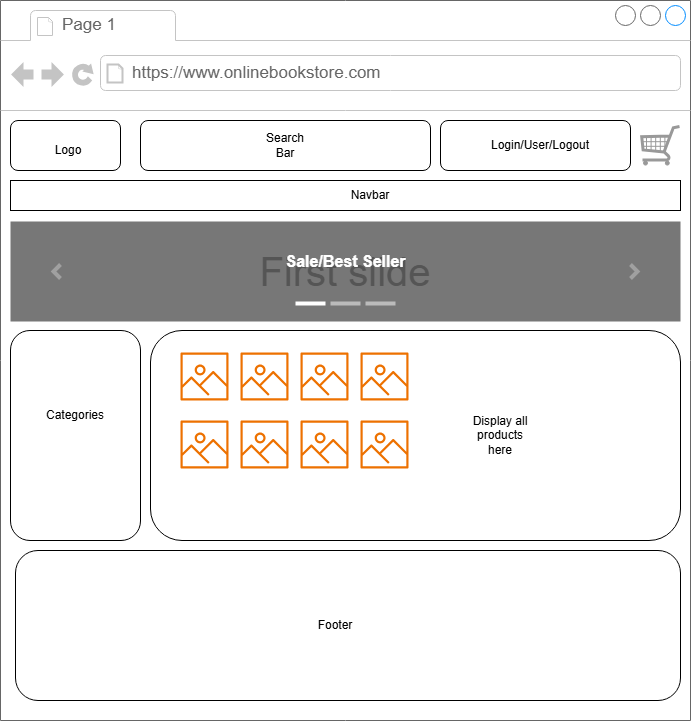

The diagram above was exported from draw.io. Its source (the exported page's mxGraphModel, read from the mxfile embedded in the PNG):
<mxGraphModel dx="1480" dy="824" grid="1" gridSize="10" guides="1" tooltips="1" connect="1" arrows="1" fold="1" page="1" pageScale="1" pageWidth="850" pageHeight="1100" math="0" shadow="0">
  <root>
    <mxCell id="0" />
    <mxCell id="1" parent="0" />
    <mxCell id="fhRRMLASA9OLpO1_RIqW-2" value="" style="strokeWidth=1;shadow=0;dashed=0;align=center;html=1;shape=mxgraph.mockup.containers.browserWindow;rSize=0;strokeColor=#666666;strokeColor2=#008cff;strokeColor3=#c4c4c4;mainText=,;recursiveResize=0;" vertex="1" parent="1">
      <mxGeometry x="60" y="30" width="690" height="720" as="geometry" />
    </mxCell>
    <mxCell id="fhRRMLASA9OLpO1_RIqW-3" value="Page 1" style="strokeWidth=1;shadow=0;dashed=0;align=center;html=1;shape=mxgraph.mockup.containers.anchor;fontSize=17;fontColor=#666666;align=left;whiteSpace=wrap;" vertex="1" parent="fhRRMLASA9OLpO1_RIqW-2">
      <mxGeometry x="60" y="12" width="110" height="26" as="geometry" />
    </mxCell>
    <mxCell id="fhRRMLASA9OLpO1_RIqW-4" value="https://www.onlinebookstore.com" style="strokeWidth=1;shadow=0;dashed=0;align=center;html=1;shape=mxgraph.mockup.containers.anchor;rSize=0;fontSize=17;fontColor=#666666;align=left;" vertex="1" parent="fhRRMLASA9OLpO1_RIqW-2">
      <mxGeometry x="130" y="60" width="250" height="26" as="geometry" />
    </mxCell>
    <mxCell id="fhRRMLASA9OLpO1_RIqW-5" value="" style="rounded=1;whiteSpace=wrap;html=1;" vertex="1" parent="fhRRMLASA9OLpO1_RIqW-2">
      <mxGeometry x="10" y="120" width="110" height="50" as="geometry" />
    </mxCell>
    <mxCell id="fhRRMLASA9OLpO1_RIqW-6" value="Logo" style="text;html=1;align=center;verticalAlign=middle;whiteSpace=wrap;rounded=0;" vertex="1" parent="fhRRMLASA9OLpO1_RIqW-2">
      <mxGeometry x="38" y="135" width="60" height="30" as="geometry" />
    </mxCell>
    <mxCell id="fhRRMLASA9OLpO1_RIqW-7" value="" style="rounded=1;whiteSpace=wrap;html=1;" vertex="1" parent="fhRRMLASA9OLpO1_RIqW-2">
      <mxGeometry x="140" y="120" width="290" height="50" as="geometry" />
    </mxCell>
    <mxCell id="fhRRMLASA9OLpO1_RIqW-8" value="Search Bar" style="text;html=1;align=center;verticalAlign=middle;whiteSpace=wrap;rounded=0;" vertex="1" parent="fhRRMLASA9OLpO1_RIqW-2">
      <mxGeometry x="255" y="130" width="60" height="30" as="geometry" />
    </mxCell>
    <mxCell id="fhRRMLASA9OLpO1_RIqW-9" value="" style="rounded=1;whiteSpace=wrap;html=1;" vertex="1" parent="fhRRMLASA9OLpO1_RIqW-2">
      <mxGeometry x="440" y="120" width="190" height="50" as="geometry" />
    </mxCell>
    <mxCell id="fhRRMLASA9OLpO1_RIqW-10" value="Login/User/Logout" style="text;html=1;align=center;verticalAlign=middle;whiteSpace=wrap;rounded=0;" vertex="1" parent="fhRRMLASA9OLpO1_RIqW-2">
      <mxGeometry x="510" y="130" width="60" height="30" as="geometry" />
    </mxCell>
    <mxCell id="fhRRMLASA9OLpO1_RIqW-12" value="First slide" style="html=1;shadow=0;dashed=0;strokeColor=none;strokeWidth=1;fillColor=#777777;fontColor=#555555;whiteSpace=wrap;align=center;verticalAlign=middle;fontStyle=0;fontSize=40;" vertex="1" parent="fhRRMLASA9OLpO1_RIqW-2">
      <mxGeometry x="10" y="221" width="670" height="100" as="geometry" />
    </mxCell>
    <mxCell id="fhRRMLASA9OLpO1_RIqW-13" value="" style="html=1;verticalLabelPosition=bottom;labelBackgroundColor=#ffffff;verticalAlign=top;shadow=0;dashed=0;strokeWidth=4;shape=mxgraph.ios7.misc.more;strokeColor=#a0a0a0;" vertex="1" parent="fhRRMLASA9OLpO1_RIqW-12">
      <mxGeometry x="1" y="0.5" width="7" height="14" relative="1" as="geometry">
        <mxPoint x="-50" y="-7" as="offset" />
      </mxGeometry>
    </mxCell>
    <mxCell id="fhRRMLASA9OLpO1_RIqW-14" value="" style="flipH=1;html=1;verticalLabelPosition=bottom;labelBackgroundColor=#ffffff;verticalAlign=top;shadow=0;dashed=0;strokeWidth=4;shape=mxgraph.ios7.misc.more;strokeColor=#a0a0a0;" vertex="1" parent="fhRRMLASA9OLpO1_RIqW-12">
      <mxGeometry y="0.5" width="7" height="14" relative="1" as="geometry">
        <mxPoint x="43" y="-7" as="offset" />
      </mxGeometry>
    </mxCell>
    <mxCell id="fhRRMLASA9OLpO1_RIqW-15" value="" style="html=1;shadow=0;strokeColor=none;fillColor=#ffffff;" vertex="1" parent="fhRRMLASA9OLpO1_RIqW-12">
      <mxGeometry x="0.5" y="1" width="30" height="4" relative="1" as="geometry">
        <mxPoint x="-50" y="-20" as="offset" />
      </mxGeometry>
    </mxCell>
    <mxCell id="fhRRMLASA9OLpO1_RIqW-16" value="" style="html=1;shadow=0;strokeColor=none;fillColor=#BBBBBB;" vertex="1" parent="fhRRMLASA9OLpO1_RIqW-12">
      <mxGeometry x="0.5" y="1" width="30" height="4" relative="1" as="geometry">
        <mxPoint x="-15" y="-20" as="offset" />
      </mxGeometry>
    </mxCell>
    <mxCell id="fhRRMLASA9OLpO1_RIqW-17" value="" style="html=1;shadow=0;strokeColor=none;fillColor=#BBBBBB;" vertex="1" parent="fhRRMLASA9OLpO1_RIqW-12">
      <mxGeometry x="0.5" y="1" width="30" height="4" relative="1" as="geometry">
        <mxPoint x="20" y="-20" as="offset" />
      </mxGeometry>
    </mxCell>
    <mxCell id="fhRRMLASA9OLpO1_RIqW-18" value="&lt;span style=&quot;font-size: 16px;&quot;&gt;&lt;b&gt;Sale/Best Seller&lt;/b&gt;&lt;/span&gt;&lt;br style=&quot;font-size: 14px&quot;&gt;" style="html=1;shadow=0;strokeColor=none;fillColor=none;resizeWidth=1;fontColor=#FFFFFF;fontSize=14;" vertex="1" parent="fhRRMLASA9OLpO1_RIqW-12">
      <mxGeometry y="1" width="670" height="60" relative="1" as="geometry">
        <mxPoint y="-90" as="offset" />
      </mxGeometry>
    </mxCell>
    <mxCell id="fhRRMLASA9OLpO1_RIqW-19" value="" style="rounded=1;whiteSpace=wrap;html=1;direction=south;" vertex="1" parent="fhRRMLASA9OLpO1_RIqW-2">
      <mxGeometry x="10" y="330" width="130" height="210" as="geometry" />
    </mxCell>
    <mxCell id="fhRRMLASA9OLpO1_RIqW-20" value="Categories" style="text;html=1;align=center;verticalAlign=middle;whiteSpace=wrap;rounded=0;" vertex="1" parent="fhRRMLASA9OLpO1_RIqW-2">
      <mxGeometry x="45" y="400" width="60" height="30" as="geometry" />
    </mxCell>
    <mxCell id="fhRRMLASA9OLpO1_RIqW-21" value="" style="rounded=1;whiteSpace=wrap;html=1;" vertex="1" parent="fhRRMLASA9OLpO1_RIqW-2">
      <mxGeometry x="150" y="330" width="530" height="210" as="geometry" />
    </mxCell>
    <mxCell id="fhRRMLASA9OLpO1_RIqW-22" value="Display all products here" style="text;html=1;align=center;verticalAlign=middle;whiteSpace=wrap;rounded=0;" vertex="1" parent="fhRRMLASA9OLpO1_RIqW-2">
      <mxGeometry x="470" y="420" width="60" height="30" as="geometry" />
    </mxCell>
    <mxCell id="fhRRMLASA9OLpO1_RIqW-23" value="" style="rounded=1;whiteSpace=wrap;html=1;" vertex="1" parent="fhRRMLASA9OLpO1_RIqW-2">
      <mxGeometry x="15" y="550" width="665" height="150" as="geometry" />
    </mxCell>
    <mxCell id="fhRRMLASA9OLpO1_RIqW-24" value="Footer" style="text;html=1;align=center;verticalAlign=middle;whiteSpace=wrap;rounded=0;" vertex="1" parent="fhRRMLASA9OLpO1_RIqW-2">
      <mxGeometry x="305" y="610" width="60" height="30" as="geometry" />
    </mxCell>
    <mxCell id="fhRRMLASA9OLpO1_RIqW-25" value="" style="rounded=0;whiteSpace=wrap;html=1;" vertex="1" parent="fhRRMLASA9OLpO1_RIqW-2">
      <mxGeometry x="10" y="180" width="670" height="30" as="geometry" />
    </mxCell>
    <mxCell id="fhRRMLASA9OLpO1_RIqW-26" value="Navbar" style="text;html=1;align=center;verticalAlign=middle;whiteSpace=wrap;rounded=0;" vertex="1" parent="fhRRMLASA9OLpO1_RIqW-2">
      <mxGeometry x="340" y="180" width="60" height="30" as="geometry" />
    </mxCell>
    <mxCell id="fhRRMLASA9OLpO1_RIqW-27" value="" style="sketch=0;outlineConnect=0;fontColor=#232F3E;gradientColor=none;fillColor=#ED7100;strokeColor=none;dashed=0;verticalLabelPosition=bottom;verticalAlign=top;align=center;html=1;fontSize=12;fontStyle=0;aspect=fixed;pointerEvents=1;shape=mxgraph.aws4.container_registry_image;" vertex="1" parent="fhRRMLASA9OLpO1_RIqW-2">
      <mxGeometry x="180" y="352" width="48" height="48" as="geometry" />
    </mxCell>
    <mxCell id="fhRRMLASA9OLpO1_RIqW-28" value="" style="sketch=0;outlineConnect=0;fontColor=#232F3E;gradientColor=none;fillColor=#ED7100;strokeColor=none;dashed=0;verticalLabelPosition=bottom;verticalAlign=top;align=center;html=1;fontSize=12;fontStyle=0;aspect=fixed;pointerEvents=1;shape=mxgraph.aws4.container_registry_image;" vertex="1" parent="fhRRMLASA9OLpO1_RIqW-2">
      <mxGeometry x="240" y="352" width="48" height="48" as="geometry" />
    </mxCell>
    <mxCell id="fhRRMLASA9OLpO1_RIqW-29" value="" style="sketch=0;outlineConnect=0;fontColor=#232F3E;gradientColor=none;fillColor=#ED7100;strokeColor=none;dashed=0;verticalLabelPosition=bottom;verticalAlign=top;align=center;html=1;fontSize=12;fontStyle=0;aspect=fixed;pointerEvents=1;shape=mxgraph.aws4.container_registry_image;" vertex="1" parent="fhRRMLASA9OLpO1_RIqW-2">
      <mxGeometry x="300" y="352" width="48" height="48" as="geometry" />
    </mxCell>
    <mxCell id="fhRRMLASA9OLpO1_RIqW-30" value="" style="sketch=0;outlineConnect=0;fontColor=#232F3E;gradientColor=none;fillColor=#ED7100;strokeColor=none;dashed=0;verticalLabelPosition=bottom;verticalAlign=top;align=center;html=1;fontSize=12;fontStyle=0;aspect=fixed;pointerEvents=1;shape=mxgraph.aws4.container_registry_image;" vertex="1" parent="fhRRMLASA9OLpO1_RIqW-2">
      <mxGeometry x="360" y="352" width="48" height="48" as="geometry" />
    </mxCell>
    <mxCell id="fhRRMLASA9OLpO1_RIqW-31" value="" style="sketch=0;outlineConnect=0;fontColor=#232F3E;gradientColor=none;fillColor=#ED7100;strokeColor=none;dashed=0;verticalLabelPosition=bottom;verticalAlign=top;align=center;html=1;fontSize=12;fontStyle=0;aspect=fixed;pointerEvents=1;shape=mxgraph.aws4.container_registry_image;" vertex="1" parent="fhRRMLASA9OLpO1_RIqW-2">
      <mxGeometry x="180" y="420" width="48" height="48" as="geometry" />
    </mxCell>
    <mxCell id="fhRRMLASA9OLpO1_RIqW-32" value="" style="sketch=0;outlineConnect=0;fontColor=#232F3E;gradientColor=none;fillColor=#ED7100;strokeColor=none;dashed=0;verticalLabelPosition=bottom;verticalAlign=top;align=center;html=1;fontSize=12;fontStyle=0;aspect=fixed;pointerEvents=1;shape=mxgraph.aws4.container_registry_image;" vertex="1" parent="fhRRMLASA9OLpO1_RIqW-2">
      <mxGeometry x="240" y="420" width="48" height="48" as="geometry" />
    </mxCell>
    <mxCell id="fhRRMLASA9OLpO1_RIqW-33" value="" style="sketch=0;outlineConnect=0;fontColor=#232F3E;gradientColor=none;fillColor=#ED7100;strokeColor=none;dashed=0;verticalLabelPosition=bottom;verticalAlign=top;align=center;html=1;fontSize=12;fontStyle=0;aspect=fixed;pointerEvents=1;shape=mxgraph.aws4.container_registry_image;" vertex="1" parent="fhRRMLASA9OLpO1_RIqW-2">
      <mxGeometry x="300" y="420" width="48" height="48" as="geometry" />
    </mxCell>
    <mxCell id="fhRRMLASA9OLpO1_RIqW-34" value="" style="sketch=0;outlineConnect=0;fontColor=#232F3E;gradientColor=none;fillColor=#ED7100;strokeColor=none;dashed=0;verticalLabelPosition=bottom;verticalAlign=top;align=center;html=1;fontSize=12;fontStyle=0;aspect=fixed;pointerEvents=1;shape=mxgraph.aws4.container_registry_image;" vertex="1" parent="fhRRMLASA9OLpO1_RIqW-2">
      <mxGeometry x="360" y="420" width="48" height="48" as="geometry" />
    </mxCell>
    <mxCell id="fhRRMLASA9OLpO1_RIqW-36" value="" style="verticalLabelPosition=bottom;shadow=0;dashed=0;align=center;html=1;verticalAlign=top;strokeWidth=1;shape=mxgraph.mockup.misc.shoppingCart;strokeColor=#999999;" vertex="1" parent="fhRRMLASA9OLpO1_RIqW-2">
      <mxGeometry x="640" y="125" width="40" height="40" as="geometry" />
    </mxCell>
  </root>
</mxGraphModel>